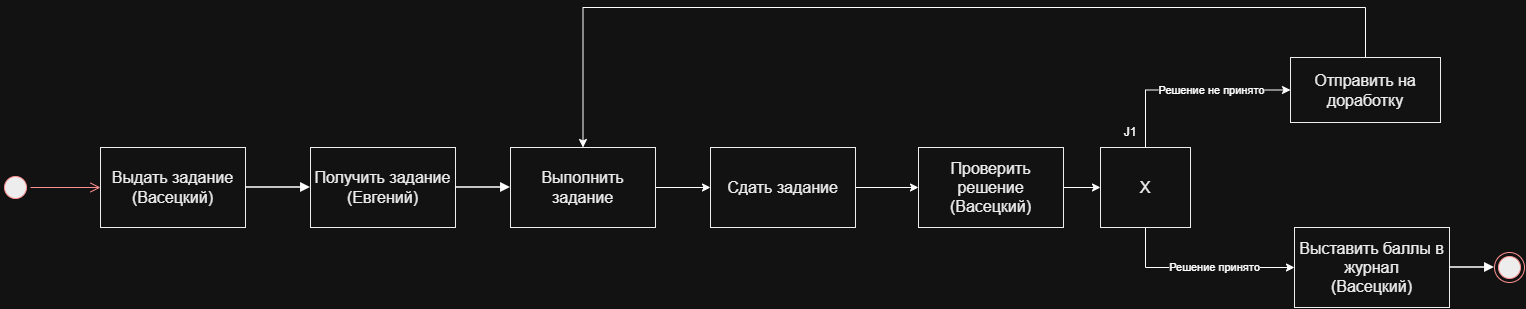

The diagram above was exported from draw.io. Its source (the exported page's mxGraphModel, read from the mxfile embedded in the PNG):
<mxGraphModel dx="3332" dy="972" grid="1" gridSize="10" guides="1" tooltips="1" connect="1" arrows="1" fold="1" page="1" pageScale="1" pageWidth="1570" pageHeight="450" math="0" shadow="0">
  <root>
    <mxCell id="0" />
    <mxCell id="1" parent="0" />
    <mxCell id="a" parent="1" style="rounded=0;whiteSpace=wrap;html=1;fillColor=#ffffff;strokeColor=#000000;fontColor=#000000;fontSize=16;strokeWidth=1;" value="Выдать задание&lt;br&gt;(Васецкий)" vertex="1">
      <mxGeometry height="80" width="145" x="-270" y="200" as="geometry" />
    </mxCell>
    <mxCell id="b" parent="1" style="rounded=0;whiteSpace=wrap;html=1;fillColor=#ffffff;strokeColor=#000000;fontColor=#000000;fontSize=16;strokeWidth=1;" value="Получить задание&lt;br&gt;(Евгений)" vertex="1">
      <mxGeometry height="80" width="145" x="-60" y="200" as="geometry" />
    </mxCell>
    <mxCell id="xst6wGFdDa_vNB7mEcFv-11" edge="1" parent="1" source="c" style="edgeStyle=orthogonalEdgeStyle;rounded=0;orthogonalLoop=1;jettySize=auto;html=1;entryX=0;entryY=0.5;entryDx=0;entryDy=0;defaultLabelBackgroundColor=page;" target="xst6wGFdDa_vNB7mEcFv-9">
      <mxGeometry relative="1" as="geometry" />
    </mxCell>
    <mxCell id="c" parent="1" style="rounded=0;whiteSpace=wrap;html=1;fillColor=#ffffff;strokeColor=#000000;fontColor=#000000;fontSize=16;strokeWidth=1;" value="Выполнить задание" vertex="1">
      <mxGeometry height="80" width="145" x="140" y="200" as="geometry" />
    </mxCell>
    <mxCell id="xst6wGFdDa_vNB7mEcFv-10" edge="1" parent="1" source="d" style="edgeStyle=orthogonalEdgeStyle;rounded=0;orthogonalLoop=1;jettySize=auto;html=1;entryX=0.5;entryY=0;entryDx=0;entryDy=0;defaultLabelBackgroundColor=page;" target="c">
      <mxGeometry relative="1" x="0.0437" as="geometry">
        <Array as="points">
          <mxPoint x="995" y="60" />
          <mxPoint x="212.5" y="60" />
        </Array>
      </mxGeometry>
    </mxCell>
    <mxCell id="d" parent="1" style="rounded=0;whiteSpace=wrap;html=1;fillColor=#ffffff;strokeColor=#000000;fontColor=#000000;fontSize=16;strokeWidth=1;" value="Отправить на доработку" vertex="1">
      <mxGeometry height="65" width="150" x="920" y="110" as="geometry" />
    </mxCell>
    <mxCell id="g" parent="1" style="rounded=0;whiteSpace=wrap;html=1;fillColor=#ffffff;strokeColor=#000000;fontColor=#000000;fontSize=16;strokeWidth=1;" value="Выставить баллы в журнал&lt;br&gt;(Васецкий)" vertex="1">
      <mxGeometry height="80" width="155" x="924" y="280" as="geometry" />
    </mxCell>
    <mxCell id="e2" edge="1" parent="1" source="a" style="edgeStyle=orthogonalEdgeStyle;rounded=0;html=1;endArrow=block;endFill=1;strokeWidth=1.5;" target="b" value="">
      <mxGeometry relative="1" as="geometry" />
    </mxCell>
    <mxCell id="e3" edge="1" parent="1" source="b" style="edgeStyle=orthogonalEdgeStyle;rounded=0;html=1;endArrow=block;endFill=1;strokeWidth=1.5;" target="c" value="">
      <mxGeometry relative="1" as="geometry" />
    </mxCell>
    <mxCell id="xst6wGFdDa_vNB7mEcFv-1" parent="1" style="ellipse;html=1;shape=startState;fillColor=#000000;strokeColor=#ff0000;" value="" vertex="1">
      <mxGeometry height="30" width="30" x="-370" y="225" as="geometry" />
    </mxCell>
    <mxCell id="xst6wGFdDa_vNB7mEcFv-2" edge="1" parent="1" source="xst6wGFdDa_vNB7mEcFv-1" style="edgeStyle=orthogonalEdgeStyle;html=1;verticalAlign=bottom;endArrow=open;endSize=8;strokeColor=#ff0000;rounded=0;defaultLabelBackgroundColor=page;entryX=0;entryY=0.5;entryDx=0;entryDy=0;" target="a" value="">
      <mxGeometry relative="1" as="geometry">
        <mxPoint x="-135" y="310" as="targetPoint" />
      </mxGeometry>
    </mxCell>
    <mxCell id="xst6wGFdDa_vNB7mEcFv-7" edge="1" parent="1" source="g" style="edgeStyle=orthogonalEdgeStyle;rounded=0;html=1;endArrow=block;endFill=1;strokeWidth=1.5;" target="xst6wGFdDa_vNB7mEcFv-3" value="">
      <mxGeometry relative="1" as="geometry">
        <mxPoint x="1089" y="320" as="sourcePoint" />
        <mxPoint x="1284" y="320" as="targetPoint" />
      </mxGeometry>
    </mxCell>
    <mxCell id="xst6wGFdDa_vNB7mEcFv-3" parent="1" style="ellipse;html=1;shape=endState;fillColor=#000000;strokeColor=#ff0000;" value="" vertex="1">
      <mxGeometry height="30" width="30" x="1124" y="305" as="geometry" />
    </mxCell>
    <mxCell id="xst6wGFdDa_vNB7mEcFv-13" edge="1" parent="1" source="xst6wGFdDa_vNB7mEcFv-8" style="edgeStyle=orthogonalEdgeStyle;rounded=0;orthogonalLoop=1;jettySize=auto;html=1;defaultLabelBackgroundColor=page;">
      <mxGeometry relative="1" as="geometry">
        <mxPoint x="730" y="240" as="targetPoint" />
      </mxGeometry>
    </mxCell>
    <mxCell id="xst6wGFdDa_vNB7mEcFv-8" parent="1" style="rounded=0;whiteSpace=wrap;html=1;fillColor=#ffffff;strokeColor=#000000;fontColor=#000000;fontSize=16;strokeWidth=1;" value="Проверить решение&lt;div&gt;(Васецкий)&lt;/div&gt;" vertex="1">
      <mxGeometry height="80" width="145" x="548" y="200" as="geometry" />
    </mxCell>
    <mxCell id="xst6wGFdDa_vNB7mEcFv-12" edge="1" parent="1" source="xst6wGFdDa_vNB7mEcFv-9" style="edgeStyle=orthogonalEdgeStyle;rounded=0;orthogonalLoop=1;jettySize=auto;html=1;entryX=0;entryY=0.5;entryDx=0;entryDy=0;defaultLabelBackgroundColor=page;" target="xst6wGFdDa_vNB7mEcFv-8">
      <mxGeometry relative="1" as="geometry" />
    </mxCell>
    <mxCell id="xst6wGFdDa_vNB7mEcFv-9" parent="1" style="rounded=0;whiteSpace=wrap;html=1;fillColor=#ffffff;strokeColor=#000000;fontColor=#000000;fontSize=16;strokeWidth=1;" value="Сдать задание" vertex="1">
      <mxGeometry height="80" width="145" x="340" y="200" as="geometry" />
    </mxCell>
    <mxCell id="xst6wGFdDa_vNB7mEcFv-17" edge="1" parent="1" source="xst6wGFdDa_vNB7mEcFv-16" style="edgeStyle=orthogonalEdgeStyle;rounded=0;orthogonalLoop=1;jettySize=auto;html=1;entryX=0;entryY=0.5;entryDx=0;entryDy=0;defaultLabelBackgroundColor=page;" target="d">
      <mxGeometry relative="1" x="0.1407" as="geometry">
        <Array as="points">
          <mxPoint x="775" y="142.5" />
        </Array>
      </mxGeometry>
    </mxCell>
    <mxCell id="xst6wGFdDa_vNB7mEcFv-20" connectable="0" parent="xst6wGFdDa_vNB7mEcFv-17" style="edgeLabel;html=1;align=center;verticalAlign=middle;resizable=0;points=[];inheritText=1;defaultLabelBackgroundColor=page;" value="Решение не принято" vertex="1">
      <mxGeometry relative="1" x="-0.085" y="1" as="geometry">
        <mxPoint x="30" y="1" as="offset" />
      </mxGeometry>
    </mxCell>
    <mxCell id="xst6wGFdDa_vNB7mEcFv-19" edge="1" parent="1" source="xst6wGFdDa_vNB7mEcFv-16" style="edgeStyle=orthogonalEdgeStyle;rounded=0;orthogonalLoop=1;jettySize=auto;html=1;entryX=0;entryY=0.5;entryDx=0;entryDy=0;defaultLabelBackgroundColor=page;" target="g">
      <mxGeometry relative="1" as="geometry">
        <Array as="points">
          <mxPoint x="775" y="320" />
        </Array>
      </mxGeometry>
    </mxCell>
    <mxCell id="xst6wGFdDa_vNB7mEcFv-21" connectable="0" parent="xst6wGFdDa_vNB7mEcFv-19" style="edgeLabel;html=1;align=center;verticalAlign=middle;resizable=0;points=[];inheritText=1;defaultLabelBackgroundColor=page;" value="Решение принято" vertex="1">
      <mxGeometry relative="1" x="0.1479" y="1" as="geometry">
        <mxPoint as="offset" />
      </mxGeometry>
    </mxCell>
    <mxCell id="xst6wGFdDa_vNB7mEcFv-16" parent="1" style="rounded=0;whiteSpace=wrap;html=1;fillColor=#ffffff;strokeColor=#000000;fontColor=#000000;fontSize=16;strokeWidth=1;" value="X" vertex="1">
      <mxGeometry height="80" width="90" x="730" y="200" as="geometry" />
    </mxCell>
    <mxCell id="xst6wGFdDa_vNB7mEcFv-18" parent="1" style="text;html=1;whiteSpace=wrap;strokeColor=none;fillColor=none;align=center;verticalAlign=middle;rounded=0;" value="J1" vertex="1">
      <mxGeometry height="30" width="60" x="730" y="170" as="geometry" />
    </mxCell>
  </root>
</mxGraphModel>